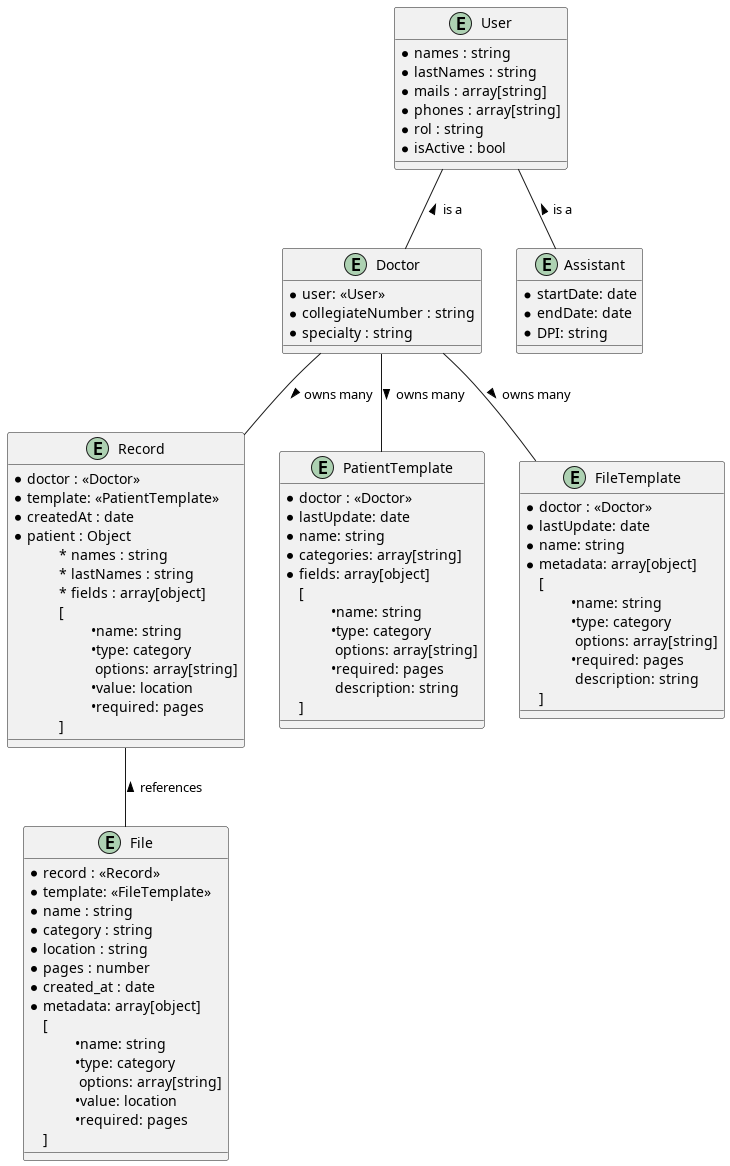

The diagram above was rendered by PlantUML. Its source (embedded in the PNG):
@startuml entity

entity User {
    * names : string
    * lastNames : string
    * mails : array[string]
    * phones : array[string]
    * rol : string
    * isActive : bool
}

entity Doctor {
    * user: <<User>>
    * collegiateNumber : string
    * specialty : string
}

entity Assistant {
    * startDate: date
    * endDate: date
    * DPI: string
}

entity Record {
    * doctor : <<Doctor>>
    * template: <<PatientTemplate>> 
    * createdAt : date
    * patient : Object
    \t* names : string
    \t* lastNames : string
    \t* fields : array[object]
    \t[
        \t\t•name: string
        \t\t•type: category
        \t\t options: array[string]
        \t\t•value: location
        \t\t•required: pages
    \t]
    
}

entity PatientTemplate {
    * doctor : <<Doctor>>
    * lastUpdate: date
    * name: string
    * categories: array[string]
    * fields: array[object]
    [
        \t•name: string
        \t•type: category
        \t options: array[string]
        \t•required: pages
        \t description: string
    ]
}

entity FileTemplate {
    * doctor : <<Doctor>>
    * lastUpdate: date
    * name: string
    * metadata: array[object]
    [
        \t•name: string
        \t•type: category
        \t options: array[string]
        \t•required: pages
        \t description: string
    ]
}

entity File {
    * record : <<Record>>
    * template: <<FileTemplate>> 
    * name : string
    * category : string
    * location : string
    * pages : number
    * created_at : date
    * metadata: array[object]
    [
        \t•name: string
        \t•type: category
        \t options: array[string]
        \t•value: location
        \t•required: pages
    ]
}

User -d- Doctor : < is a
User -d- Assistant : < is a

Record -u- Doctor : < owns many
Record -- File  : < references

Doctor -- FileTemplate : > owns many 
Doctor -- PatientTemplate : > owns many

@enduml